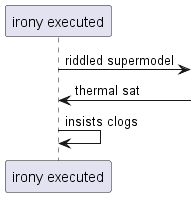

The diagram above was rendered by PlantUML. Its source (embedded in the PNG):
@startuml
participant "irony executed" as 0
0 ->] : riddled supermodel
0 <-] : thermal sat
0 -> 0: insists clogs
@enduml